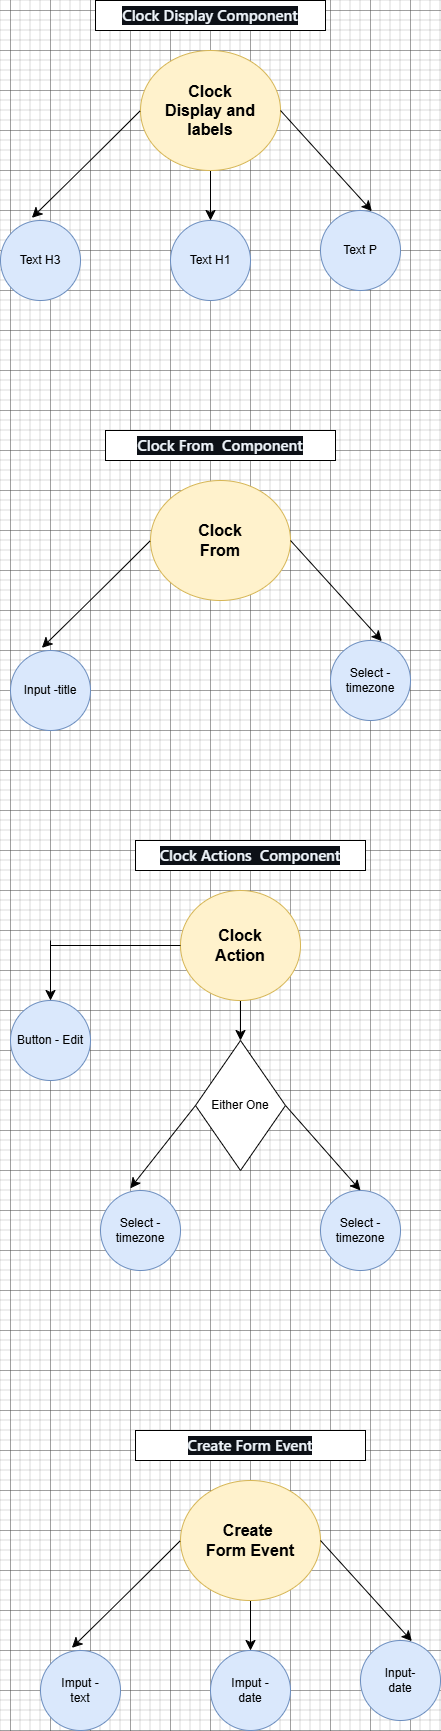

The diagram above was exported from draw.io. Its source (the exported page's mxGraphModel, read from the mxfile embedded in the PNG):
<mxGraphModel dx="794" dy="442" grid="1" gridSize="10" guides="1" tooltips="1" connect="1" arrows="1" fold="1" page="1" pageScale="1" pageWidth="1200" pageHeight="1920" math="0" shadow="0">
  <root>
    <mxCell id="0" />
    <mxCell id="1" parent="0" />
    <mxCell id="glk2o1FomzpFOnDiP4-W-7" value="" style="edgeStyle=none;curved=1;rounded=0;orthogonalLoop=1;jettySize=auto;html=1;fontSize=12;startSize=8;endSize=8;" edge="1" parent="1" source="glk2o1FomzpFOnDiP4-W-3" target="glk2o1FomzpFOnDiP4-W-5">
      <mxGeometry relative="1" as="geometry" />
    </mxCell>
    <mxCell id="glk2o1FomzpFOnDiP4-W-3" value="&lt;b&gt;&lt;font style=&quot;font-size: 16px;&quot;&gt;Clock&lt;/font&gt;&lt;/b&gt;&lt;div&gt;&lt;b&gt;&lt;font style=&quot;font-size: 16px;&quot;&gt;Display and&lt;/font&gt;&lt;/b&gt;&lt;/div&gt;&lt;div&gt;&lt;b&gt;&lt;font style=&quot;font-size: 16px;&quot;&gt;labels&lt;/font&gt;&lt;/b&gt;&lt;/div&gt;" style="ellipse;whiteSpace=wrap;html=1;fillColor=#fff2cc;strokeColor=#d6b656;" vertex="1" parent="1">
      <mxGeometry x="490" y="160" width="140" height="120" as="geometry" />
    </mxCell>
    <mxCell id="glk2o1FomzpFOnDiP4-W-4" value="Text H3" style="ellipse;whiteSpace=wrap;html=1;aspect=fixed;fillColor=#dae8fc;strokeColor=#6c8ebf;" vertex="1" parent="1">
      <mxGeometry x="350" y="330" width="80" height="80" as="geometry" />
    </mxCell>
    <mxCell id="glk2o1FomzpFOnDiP4-W-5" value="Text H1" style="ellipse;whiteSpace=wrap;html=1;aspect=fixed;fillColor=#dae8fc;strokeColor=#6c8ebf;" vertex="1" parent="1">
      <mxGeometry x="520" y="330" width="80" height="80" as="geometry" />
    </mxCell>
    <mxCell id="glk2o1FomzpFOnDiP4-W-6" value="Text P" style="ellipse;whiteSpace=wrap;html=1;aspect=fixed;fillColor=#dae8fc;strokeColor=#6c8ebf;" vertex="1" parent="1">
      <mxGeometry x="670" y="320" width="80" height="80" as="geometry" />
    </mxCell>
    <mxCell id="glk2o1FomzpFOnDiP4-W-16" style="edgeStyle=none;curved=1;rounded=0;orthogonalLoop=1;jettySize=auto;html=1;exitX=0;exitY=0.5;exitDx=0;exitDy=0;entryX=0.392;entryY=-0.033;entryDx=0;entryDy=0;entryPerimeter=0;fontSize=12;startSize=8;endSize=8;" edge="1" parent="1" source="glk2o1FomzpFOnDiP4-W-3" target="glk2o1FomzpFOnDiP4-W-4">
      <mxGeometry relative="1" as="geometry">
        <Array as="points">
          <mxPoint x="440" y="270" />
        </Array>
      </mxGeometry>
    </mxCell>
    <mxCell id="glk2o1FomzpFOnDiP4-W-17" style="edgeStyle=none;curved=1;rounded=0;orthogonalLoop=1;jettySize=auto;html=1;exitX=1;exitY=0.5;exitDx=0;exitDy=0;entryX=0.642;entryY=0.008;entryDx=0;entryDy=0;entryPerimeter=0;fontSize=12;startSize=8;endSize=8;" edge="1" parent="1" source="glk2o1FomzpFOnDiP4-W-3" target="glk2o1FomzpFOnDiP4-W-6">
      <mxGeometry relative="1" as="geometry" />
    </mxCell>
    <mxCell id="glk2o1FomzpFOnDiP4-W-19" value="&lt;h3 style=&quot;box-sizing: border-box; margin-top: var(--base-size-24); margin-bottom: var(--base-size-16); font-size: 1.25em; font-weight: var(--base-text-weight-semibold, 600); line-height: 1.25; color: rgb(240, 246, 252); font-family: -apple-system, BlinkMacSystemFont, &amp;quot;Segoe UI&amp;quot;, &amp;quot;Noto Sans&amp;quot;, Helvetica, Arial, sans-serif, &amp;quot;Apple Color Emoji&amp;quot;, &amp;quot;Segoe UI Emoji&amp;quot;; text-align: start; background-color: rgb(13, 17, 23);&quot; dir=&quot;auto&quot; class=&quot;heading-element&quot; tabindex=&quot;-1&quot;&gt;Clock Display Component&lt;/h3&gt;" style="rounded=0;whiteSpace=wrap;html=1;" vertex="1" parent="1">
      <mxGeometry x="445" y="110" width="230" height="30" as="geometry" />
    </mxCell>
    <mxCell id="glk2o1FomzpFOnDiP4-W-35" value="&lt;font style=&quot;font-size: 16px;&quot;&gt;&lt;b&gt;Clock&lt;/b&gt;&lt;/font&gt;&lt;div&gt;&lt;font style=&quot;font-size: 16px;&quot;&gt;&lt;b&gt;From&lt;/b&gt;&lt;/font&gt;&lt;/div&gt;" style="ellipse;whiteSpace=wrap;html=1;fillColor=#fff2cc;strokeColor=#d6b656;" vertex="1" parent="1">
      <mxGeometry x="500" y="590" width="140" height="120" as="geometry" />
    </mxCell>
    <mxCell id="glk2o1FomzpFOnDiP4-W-36" value="Input -title" style="ellipse;whiteSpace=wrap;html=1;aspect=fixed;fillColor=#dae8fc;strokeColor=#6c8ebf;" vertex="1" parent="1">
      <mxGeometry x="360" y="760" width="80" height="80" as="geometry" />
    </mxCell>
    <mxCell id="glk2o1FomzpFOnDiP4-W-38" value="Select - timezone" style="ellipse;whiteSpace=wrap;html=1;aspect=fixed;fillColor=#dae8fc;strokeColor=#6c8ebf;" vertex="1" parent="1">
      <mxGeometry x="680" y="750" width="80" height="80" as="geometry" />
    </mxCell>
    <mxCell id="glk2o1FomzpFOnDiP4-W-39" style="edgeStyle=none;curved=1;rounded=0;orthogonalLoop=1;jettySize=auto;html=1;exitX=0;exitY=0.5;exitDx=0;exitDy=0;entryX=0.392;entryY=-0.033;entryDx=0;entryDy=0;entryPerimeter=0;fontSize=12;startSize=8;endSize=8;" edge="1" source="glk2o1FomzpFOnDiP4-W-35" target="glk2o1FomzpFOnDiP4-W-36" parent="1">
      <mxGeometry relative="1" as="geometry">
        <Array as="points">
          <mxPoint x="450" y="700" />
        </Array>
      </mxGeometry>
    </mxCell>
    <mxCell id="glk2o1FomzpFOnDiP4-W-40" style="edgeStyle=none;curved=1;rounded=0;orthogonalLoop=1;jettySize=auto;html=1;exitX=1;exitY=0.5;exitDx=0;exitDy=0;entryX=0.642;entryY=0.008;entryDx=0;entryDy=0;entryPerimeter=0;fontSize=12;startSize=8;endSize=8;" edge="1" source="glk2o1FomzpFOnDiP4-W-35" target="glk2o1FomzpFOnDiP4-W-38" parent="1">
      <mxGeometry relative="1" as="geometry" />
    </mxCell>
    <mxCell id="glk2o1FomzpFOnDiP4-W-41" value="&lt;h3 style=&quot;box-sizing: border-box; margin-top: var(--base-size-24); margin-bottom: var(--base-size-16); font-size: 1.25em; font-weight: var(--base-text-weight-semibold, 600); line-height: 1.25; color: rgb(240, 246, 252); font-family: -apple-system, BlinkMacSystemFont, &amp;quot;Segoe UI&amp;quot;, &amp;quot;Noto Sans&amp;quot;, Helvetica, Arial, sans-serif, &amp;quot;Apple Color Emoji&amp;quot;, &amp;quot;Segoe UI Emoji&amp;quot;; text-align: start; background-color: rgb(13, 17, 23);&quot; dir=&quot;auto&quot; class=&quot;heading-element&quot; tabindex=&quot;-1&quot;&gt;Clock From&amp;nbsp; Component&lt;/h3&gt;" style="rounded=0;whiteSpace=wrap;html=1;" vertex="1" parent="1">
      <mxGeometry x="455" y="540" width="230" height="30" as="geometry" />
    </mxCell>
    <mxCell id="glk2o1FomzpFOnDiP4-W-66" value="" style="edgeStyle=none;curved=1;rounded=0;orthogonalLoop=1;jettySize=auto;html=1;fontSize=12;startSize=8;endSize=8;" edge="1" parent="1" source="glk2o1FomzpFOnDiP4-W-42" target="glk2o1FomzpFOnDiP4-W-64">
      <mxGeometry relative="1" as="geometry" />
    </mxCell>
    <mxCell id="glk2o1FomzpFOnDiP4-W-42" value="&lt;font style=&quot;font-size: 16px;&quot;&gt;&lt;b&gt;Clock&lt;/b&gt;&lt;/font&gt;&lt;div&gt;&lt;font style=&quot;font-size: 16px;&quot;&gt;&lt;b&gt;Action&lt;/b&gt;&lt;/font&gt;&lt;/div&gt;" style="ellipse;whiteSpace=wrap;html=1;fillColor=#fff2cc;strokeColor=#d6b656;" vertex="1" parent="1">
      <mxGeometry x="530" y="1000" width="120" height="110" as="geometry" />
    </mxCell>
    <mxCell id="glk2o1FomzpFOnDiP4-W-43" value="Button - Edit" style="ellipse;whiteSpace=wrap;html=1;aspect=fixed;fillColor=#dae8fc;strokeColor=#6c8ebf;" vertex="1" parent="1">
      <mxGeometry x="360" y="1110" width="80" height="80" as="geometry" />
    </mxCell>
    <mxCell id="glk2o1FomzpFOnDiP4-W-44" value="Select - timezone" style="ellipse;whiteSpace=wrap;html=1;aspect=fixed;fillColor=#dae8fc;strokeColor=#6c8ebf;" vertex="1" parent="1">
      <mxGeometry x="670" y="1300" width="80" height="80" as="geometry" />
    </mxCell>
    <mxCell id="glk2o1FomzpFOnDiP4-W-47" value="&lt;h3 style=&quot;box-sizing: border-box; margin-top: var(--base-size-24); margin-bottom: var(--base-size-16); font-size: 1.25em; font-weight: var(--base-text-weight-semibold, 600); line-height: 1.25; color: rgb(240, 246, 252); font-family: -apple-system, BlinkMacSystemFont, &amp;quot;Segoe UI&amp;quot;, &amp;quot;Noto Sans&amp;quot;, Helvetica, Arial, sans-serif, &amp;quot;Apple Color Emoji&amp;quot;, &amp;quot;Segoe UI Emoji&amp;quot;; text-align: start; background-color: rgb(13, 17, 23);&quot; dir=&quot;auto&quot; class=&quot;heading-element&quot; tabindex=&quot;-1&quot;&gt;Clock Actions&amp;nbsp; Component&lt;/h3&gt;" style="rounded=0;whiteSpace=wrap;html=1;" vertex="1" parent="1">
      <mxGeometry x="485" y="950" width="230" height="30" as="geometry" />
    </mxCell>
    <mxCell id="glk2o1FomzpFOnDiP4-W-55" value="" style="endArrow=none;html=1;rounded=0;fontSize=12;startSize=8;endSize=8;curved=1;" edge="1" parent="1" target="glk2o1FomzpFOnDiP4-W-42">
      <mxGeometry width="50" height="50" relative="1" as="geometry">
        <mxPoint x="400" y="1055" as="sourcePoint" />
        <mxPoint x="490" y="1050" as="targetPoint" />
        <Array as="points" />
      </mxGeometry>
    </mxCell>
    <mxCell id="glk2o1FomzpFOnDiP4-W-56" value="" style="endArrow=classic;html=1;rounded=0;fontSize=12;startSize=8;endSize=8;curved=1;entryX=0.5;entryY=0;entryDx=0;entryDy=0;" edge="1" parent="1" target="glk2o1FomzpFOnDiP4-W-43">
      <mxGeometry width="50" height="50" relative="1" as="geometry">
        <mxPoint x="400" y="1050" as="sourcePoint" />
        <mxPoint x="610" y="1090" as="targetPoint" />
      </mxGeometry>
    </mxCell>
    <mxCell id="glk2o1FomzpFOnDiP4-W-62" style="edgeStyle=none;curved=1;rounded=0;orthogonalLoop=1;jettySize=auto;html=1;exitX=0.5;exitY=0;exitDx=0;exitDy=0;fontSize=12;startSize=8;endSize=8;" edge="1" parent="1">
      <mxGeometry relative="1" as="geometry">
        <mxPoint x="760.0000000000002" y="1060" as="sourcePoint" />
        <mxPoint x="760.0000000000002" y="1060" as="targetPoint" />
      </mxGeometry>
    </mxCell>
    <mxCell id="glk2o1FomzpFOnDiP4-W-75" style="edgeStyle=none;curved=1;rounded=0;orthogonalLoop=1;jettySize=auto;html=1;exitX=1;exitY=0.5;exitDx=0;exitDy=0;fontSize=12;startSize=8;endSize=8;entryX=0.5;entryY=0;entryDx=0;entryDy=0;" edge="1" parent="1" source="glk2o1FomzpFOnDiP4-W-64" target="glk2o1FomzpFOnDiP4-W-44">
      <mxGeometry relative="1" as="geometry">
        <mxPoint x="710" y="1280" as="targetPoint" />
      </mxGeometry>
    </mxCell>
    <mxCell id="glk2o1FomzpFOnDiP4-W-64" value="Either One" style="rhombus;whiteSpace=wrap;html=1;" vertex="1" parent="1">
      <mxGeometry x="545" y="1150" width="90" height="130" as="geometry" />
    </mxCell>
    <mxCell id="glk2o1FomzpFOnDiP4-W-65" value="Select - timezone" style="ellipse;whiteSpace=wrap;html=1;aspect=fixed;fillColor=#dae8fc;strokeColor=#6c8ebf;" vertex="1" parent="1">
      <mxGeometry x="450" y="1300" width="80" height="80" as="geometry" />
    </mxCell>
    <mxCell id="glk2o1FomzpFOnDiP4-W-69" style="edgeStyle=none;curved=1;rounded=0;orthogonalLoop=1;jettySize=auto;html=1;exitX=0;exitY=0.5;exitDx=0;exitDy=0;entryX=0.372;entryY=-0.027;entryDx=0;entryDy=0;entryPerimeter=0;fontSize=12;startSize=8;endSize=8;" edge="1" parent="1" source="glk2o1FomzpFOnDiP4-W-64" target="glk2o1FomzpFOnDiP4-W-65">
      <mxGeometry relative="1" as="geometry" />
    </mxCell>
    <mxCell id="glk2o1FomzpFOnDiP4-W-78" value="" style="edgeStyle=none;curved=1;rounded=0;orthogonalLoop=1;jettySize=auto;html=1;fontSize=12;startSize=8;endSize=8;" edge="1" source="glk2o1FomzpFOnDiP4-W-79" target="glk2o1FomzpFOnDiP4-W-81" parent="1">
      <mxGeometry relative="1" as="geometry" />
    </mxCell>
    <mxCell id="glk2o1FomzpFOnDiP4-W-79" value="&lt;span style=&quot;font-size: 16px;&quot;&gt;&lt;b&gt;Create&amp;nbsp;&lt;/b&gt;&lt;/span&gt;&lt;div&gt;&lt;span style=&quot;font-size: 16px;&quot;&gt;&lt;b&gt;Form Event&lt;/b&gt;&lt;/span&gt;&lt;/div&gt;" style="ellipse;whiteSpace=wrap;html=1;fillColor=#fff2cc;strokeColor=#d6b656;" vertex="1" parent="1">
      <mxGeometry x="530" y="1590" width="140" height="120" as="geometry" />
    </mxCell>
    <mxCell id="glk2o1FomzpFOnDiP4-W-80" value="Imput -&lt;div&gt;text&lt;/div&gt;" style="ellipse;whiteSpace=wrap;html=1;aspect=fixed;fillColor=#dae8fc;strokeColor=#6c8ebf;" vertex="1" parent="1">
      <mxGeometry x="390" y="1760" width="80" height="80" as="geometry" />
    </mxCell>
    <mxCell id="glk2o1FomzpFOnDiP4-W-81" value="Imput -&lt;div&gt;date&lt;/div&gt;" style="ellipse;whiteSpace=wrap;html=1;aspect=fixed;fillColor=#dae8fc;strokeColor=#6c8ebf;" vertex="1" parent="1">
      <mxGeometry x="560" y="1760" width="80" height="80" as="geometry" />
    </mxCell>
    <mxCell id="glk2o1FomzpFOnDiP4-W-82" value="Input-&lt;div&gt;date&lt;/div&gt;" style="ellipse;whiteSpace=wrap;html=1;aspect=fixed;fillColor=#dae8fc;strokeColor=#6c8ebf;" vertex="1" parent="1">
      <mxGeometry x="710" y="1750" width="80" height="80" as="geometry" />
    </mxCell>
    <mxCell id="glk2o1FomzpFOnDiP4-W-83" style="edgeStyle=none;curved=1;rounded=0;orthogonalLoop=1;jettySize=auto;html=1;exitX=0;exitY=0.5;exitDx=0;exitDy=0;entryX=0.392;entryY=-0.033;entryDx=0;entryDy=0;entryPerimeter=0;fontSize=12;startSize=8;endSize=8;" edge="1" source="glk2o1FomzpFOnDiP4-W-79" target="glk2o1FomzpFOnDiP4-W-80" parent="1">
      <mxGeometry relative="1" as="geometry">
        <Array as="points">
          <mxPoint x="480" y="1700" />
        </Array>
      </mxGeometry>
    </mxCell>
    <mxCell id="glk2o1FomzpFOnDiP4-W-84" style="edgeStyle=none;curved=1;rounded=0;orthogonalLoop=1;jettySize=auto;html=1;exitX=1;exitY=0.5;exitDx=0;exitDy=0;entryX=0.642;entryY=0.008;entryDx=0;entryDy=0;entryPerimeter=0;fontSize=12;startSize=8;endSize=8;" edge="1" source="glk2o1FomzpFOnDiP4-W-79" target="glk2o1FomzpFOnDiP4-W-82" parent="1">
      <mxGeometry relative="1" as="geometry" />
    </mxCell>
    <mxCell id="glk2o1FomzpFOnDiP4-W-85" value="&lt;h3 style=&quot;box-sizing: border-box; margin-top: var(--base-size-24); margin-bottom: var(--base-size-16); font-size: 1.25em; font-weight: var(--base-text-weight-semibold, 600); line-height: 1.25; color: rgb(240, 246, 252); font-family: -apple-system, BlinkMacSystemFont, &amp;quot;Segoe UI&amp;quot;, &amp;quot;Noto Sans&amp;quot;, Helvetica, Arial, sans-serif, &amp;quot;Apple Color Emoji&amp;quot;, &amp;quot;Segoe UI Emoji&amp;quot;; text-align: start; background-color: rgb(13, 17, 23);&quot; dir=&quot;auto&quot; class=&quot;heading-element&quot; tabindex=&quot;-1&quot;&gt;Create Form Event&lt;/h3&gt;" style="rounded=0;whiteSpace=wrap;html=1;" vertex="1" parent="1">
      <mxGeometry x="485" y="1540" width="230" height="30" as="geometry" />
    </mxCell>
  </root>
</mxGraphModel>